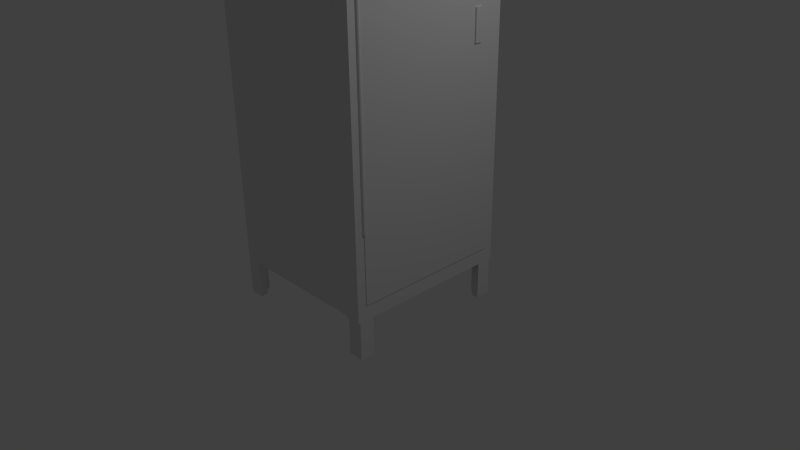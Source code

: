 # Source: locker_v2.blend  (saved by Blender 2.76.0; exported with 4.5.12 LTS)
import bpy
from mathutils import Matrix  # noqa: F401  (used for matrix-valued properties, if any)

bpy.ops.wm.read_factory_settings(use_empty=True)
scene = bpy.context.scene
scene.name = 'Scene'

# ---- collections
col_collection_1 = bpy.data.collections.new('Collection 1'); scene.collection.children.link(col_collection_1)

# ---- materials (node trees are filled in below, after node groups)
mat_material = bpy.data.materials.new('Material')
mat_material.alpha_threshold = 0.0
mat_material.use_transparent_shadow = False
mat_material.roughness = 0.5
mat_material.line_color = (0.0, 0.0, 0.0, 1.0)

# ---- material node trees

# ---- world
world_world = bpy.data.worlds.new('World'); scene.world = world_world
world_world.color = (0.05088, 0.05088, 0.05088)
world_world.use_sun_shadow = False
world_world.sun_shadow_jitter_overblur = 0.0
world_world.cycles.sampling_method = 'MANUAL'
world_world.cycles.sample_map_resolution = 256

# ---- cameras
cam_camera = bpy.data.cameras.new('Camera')
cam_camera.clip_end = 100.0
cam_camera.lens = 35.0
cam_camera.sensor_width = 32.0
cam_camera.sensor_height = 18.0
cam_camera.ortho_scale = 7.314
cam_camera.dof.focus_distance = 0.0
cam_camera.dof.aperture_fstop = 128.0

# ---- lights
light_lamp = bpy.data.lights.new('Lamp', 'POINT')
light_lamp.transmission_factor = 0.0
light_lamp.cutoff_distance = 30.0
light_lamp.energy = 100.0
light_lamp.shadow_buffer_clip_start = 1.001
light_lamp.shadow_soft_size = 0.1
light_lamp.shadow_maximum_resolution = 0.006
light_lamp.use_absolute_resolution = True
light_lamp.cycles.use_multiple_importance_sampling = False

# ---- meshes
me_cube_011 = bpy.data.meshes.new('Cube.011')
me_cube_011.from_pydata([(-1.0, -1.0, -1.0), (-1.0, -1.0, 1.0), (-1.0, 1.0, -1.0), (-1.0, 1.0, 1.0), (1.0, -1.0, -1.0), (1.0, -1.0, 1.0), (1.0, 1.0, -1.0), (1.0, 1.0, 1.0)], [], [(1, 3, 2, 0), (3, 7, 6, 2), (7, 5, 4, 6), (5, 1, 0, 4), (0, 2, 6, 4), (5, 7, 3, 1)])
me_cube_011.use_remesh_preserve_volume = False
me_cube_011.use_remesh_preserve_attributes = False
me_cube_011.use_mirror_vertex_groups = False
me_cube_011.update()
me_cylinder = bpy.data.meshes.new('Cylinder')
me_cylinder.from_pydata([(0.0, 1.0, -1.0), (0.0, 1.0, 1.0), (0.1951, 0.9808, -1.0), (0.1951, 0.9808, 1.0), (0.3827, 0.9239, -1.0), (0.3827, 0.9239, 1.0), (0.5556, 0.8315, -1.0), (0.5556, 0.8315, 1.0), (0.7071, 0.7071, -1.0), (0.7071, 0.7071, 1.0), (0.8315, 0.5556, -1.0), (0.8315, 0.5556, 1.0), (0.9239, 0.3827, -1.0), (0.9239, 0.3827, 1.0), (0.9808, 0.1951, -1.0), (0.9808, 0.1951, 1.0), (1.0, 7.55e-08, -1.0), (1.0, 7.55e-08, 1.0), (0.9808, -0.1951, -1.0), (0.9808, -0.1951, 1.0), (0.9239, -0.3827, -1.0), (0.9239, -0.3827, 1.0), (0.8315, -0.5556, -1.0), (0.8315, -0.5556, 1.0), (0.7071, -0.7071, -1.0), (0.7071, -0.7071, 1.0), (0.5556, -0.8315, -1.0), (0.5556, -0.8315, 1.0), (0.3827, -0.9239, -1.0), (0.3827, -0.9239, 1.0), (0.1951, -0.9808, -1.0), (0.1951, -0.9808, 1.0), (-3.258e-07, -1.0, -1.0), (-3.258e-07, -1.0, 1.0), (-0.1951, -0.9808, -1.0), (-0.1951, -0.9808, 1.0), (-0.3827, -0.9239, -1.0), (-0.3827, -0.9239, 1.0), (-0.5556, -0.8315, -1.0), (-0.5556, -0.8315, 1.0), (-0.7071, -0.7071, -1.0), (-0.7071, -0.7071, 1.0), (-0.8315, -0.5556, -1.0), (-0.8315, -0.5556, 1.0), (-0.9239, -0.3827, -1.0), (-0.9239, -0.3827, 1.0), (-0.9808, -0.1951, -1.0), (-0.9808, -0.1951, 1.0), (-1.0, 9.656e-07, -1.0), (-1.0, 9.656e-07, 1.0), (-0.9808, 0.1951, -1.0), (-0.9808, 0.1951, 1.0), (-0.9239, 0.3827, -1.0), (-0.9239, 0.3827, 1.0), (-0.8315, 0.5556, -1.0), (-0.8315, 0.5556, 1.0), (-0.7071, 0.7071, -1.0), (-0.7071, 0.7071, 1.0), (-0.5556, 0.8315, -1.0), (-0.5556, 0.8315, 1.0), (-0.3827, 0.9239, -1.0), (-0.3827, 0.9239, 1.0), (-0.1951, 0.9808, -1.0), (-0.1951, 0.9808, 1.0)], [], [(0, 1, 3, 2), (2, 3, 5, 4), (4, 5, 7, 6), (6, 7, 9, 8), (8, 9, 11, 10), (10, 11, 13, 12), (12, 13, 15, 14), (14, 15, 17, 16), (16, 17, 19, 18), (18, 19, 21, 20), (20, 21, 23, 22), (22, 23, 25, 24), (24, 25, 27, 26), (26, 27, 29, 28), (28, 29, 31, 30), (30, 31, 33, 32), (32, 33, 35, 34), (34, 35, 37, 36), (36, 37, 39, 38), (38, 39, 41, 40), (40, 41, 43, 42), (42, 43, 45, 44), (44, 45, 47, 46), (46, 47, 49, 48), (48, 49, 51, 50), (50, 51, 53, 52), (52, 53, 55, 54), (54, 55, 57, 56), (56, 57, 59, 58), (58, 59, 61, 60), (3, 1, 63, 61, 59, 57, 55, 53, 51, 49, 47, 45, 43, 41, 39, 37, 35, 33, 31, 29, 27, 25, 23, 21, 19, 17, 15, 13, 11, 9, 7, 5), (62, 63, 1, 0), (60, 61, 63, 62), (0, 2, 4, 6, 8, 10, 12, 14, 16, 18, 20, 22, 24, 26, 28, 30, 32, 34, 36, 38, 40, 42, 44, 46, 48, 50, 52, 54, 56, 58, 60, 62)])
me_cylinder.use_remesh_preserve_volume = False
me_cylinder.use_remesh_preserve_attributes = False
me_cylinder.use_mirror_vertex_groups = False
me_cylinder.update()
me_cube_010 = bpy.data.meshes.new('Cube.010')
me_cube_010.from_pydata([(-1.0, -1.0, 1.0), (-1.0, 1.0, 1.0), (-1.0, 0.2, 0.7411), (-1.0, 0.2, 0.7589), (-1.0, 0.2, 0.7768), (-1.0, 0.2, 0.7946), (-1.0, 0.2, 0.8125), (-1.0, 0.2, 0.8304), (-1.0, -0.2, 0.8304), (-1.0, -0.2, 0.8125), (-1.0, -0.2, 0.7946), (-1.0, -0.2, 0.7768), (-1.0, -0.2, 0.7589), (-1.0, -0.2, 0.7411), (1.0, -1.0, 1.0), (1.0, 1.0, 1.0), (-1.0, -1.0, -1.0), (-1.0, 1.0, -1.0), (1.0, 0.2, 0.7411), (1.0, 0.2, 0.7589), (1.0, 0.2, 0.7768), (1.0, 0.2, 0.7946), (1.0, -0.2, 0.7946), (1.0, -0.2, 0.7768), (1.0, -0.2, 0.7589), (1.0, -0.2, 0.7411), (1.0, -1.0, -1.0), (1.0, 0.2, 0.8125), (1.0, -0.2, 0.8125), (1.0, -0.2, 0.8304), (1.0, 0.2, 0.8304), (1.0, 1.0, -1.0)], [], [(0, 1, 2, 3, 4, 5, 6, 7, 8), (0, 8, 9, 6, 5, 10), (0, 10, 11, 4, 3, 12, 13), (14, 15, 1, 0), (16, 0, 13, 2, 1, 17), (3, 2, 18, 19), (5, 4, 20, 21), (10, 5, 21, 22), (22, 23, 11, 10), (23, 20, 4, 11), (12, 3, 19, 24), (24, 25, 13, 12), (14, 0, 16, 26), (14, 22, 21, 27, 28, 29), (14, 29, 30, 27, 21, 20, 19, 18, 15), (1, 15, 31, 17), (16, 17, 31, 26), (25, 18, 2, 13), (14, 24, 19, 20, 23, 22), (26, 31, 15, 18, 25, 24, 14), (29, 28, 9, 8), (8, 7, 30, 29), (28, 27, 6, 9), (7, 6, 27, 30)])
me_cube_010.use_remesh_preserve_volume = False
me_cube_010.use_remesh_preserve_attributes = False
me_cube_010.use_mirror_vertex_groups = False
me_cube_010.update()
me_cube_002 = bpy.data.meshes.new('Cube.002')
me_cube_002.from_pydata([(-1.0, -0.8182, -1.0), (-1.0, -0.8182, -1.167), (-1.0, -1.0, -1.167), (1.0, -1.0, -1.167), (0.0, -0.9091, -1.0), (0.0, -0.8182, -1.0), (0.0, -0.9091, -1.167), (0.0, -0.8182, -1.167), (1.0, -0.9091, -1.167), (-1.0, 0.8182, -1.0), (-1.0, 1.0, -1.167), (-1.0, 0.8182, -1.167), (0.0, 0.8182, -1.0), (0.0, 0.9091, -1.0), (1.0, 0.9091, -1.0), (1.0, 1.0, -1.167), (1.0, 0.9091, -1.167), (0.0, 0.9091, -1.167), (0.0, 0.8182, -1.167), (21.0, -1.0, -1.0), (19.0, -1.0, -1.0), (19.0, -1.0, -1.167), (21.0, -1.0, -1.167), (21.0, -0.8182, -1.0), (21.0, -0.8182, -1.167), (20.0, -0.8182, -1.0), (20.0, -0.9091, -1.0), (19.0, -0.9091, -1.0), (19.0, -0.9091, -1.167), (20.0, -0.9091, -1.167), (20.0, -0.8182, -1.167), (21.0, 0.8182, -1.0), (21.0, 0.8182, -1.167), (21.0, 1.0, -1.167), (19.0, 1.0, -1.0), (19.0, 1.0, -1.167), (20.0, 0.9091, -1.0), (20.0, 0.8182, -1.0), (20.0, 0.8182, -1.167), (20.0, 0.9091, -1.167), (19.0, 0.9091, -1.167), (19.0, 0.9091, -1.0), (19.0, -0.9091, 1.0), (19.0, -1.0, 1.0), (19.0, -1.023, 1.017), (19.0, 1.023, 1.017), (19.0, 1.0, 1.0), (19.0, 0.9091, 1.0), (21.0, -0.9091, 1.0), (19.0, 1.023, -1.0), (19.0, -1.023, -1.0), (21.0, -1.023, 1.017), (21.0, 1.023, 1.017), (21.0, 0.9091, 1.0), (21.0, -1.0, 1.0), (21.0, 1.023, -1.0), (21.0, -1.023, -1.0), (21.0, 1.0, 1.0), (1.0, -0.9091, 0.9333), (1.0, 0.9091, 0.9333), (1.0, 0.9091, 1.0), (21.0, -0.9091, 0.9333), (21.0, 0.9091, 0.9333), (1.0, -0.9091, 1.0), (-1.0, -1.0, -1.0), (-1.0, -1.0, 1.0), (-1.0, 1.0, -1.0), (-1.0, 1.0, 1.0), (1.0, -1.0, -1.0), (1.0, -1.0, 1.0), (1.0, 1.0, -1.0), (1.0, 1.0, 1.0), (1.0, 0.9091, -1.0), (1.0, 0.9091, 1.0), (1.0, 1.0, 1.0), (21.0, 0.9091, -1.0), (21.0, 0.9091, 1.0), (21.0, 1.0, -1.0), (21.0, 1.0, 1.0), (21.0, 0.9091, -1.0), (21.0, -0.9091, -1.0), (1.0, -0.9091, -1.0), (21.0, 0.9091, -0.9333), (21.0, -0.9091, -0.9333), (1.0, -0.9091, -0.9333), (1.0, 0.9091, -0.9333)], [], [(6, 2, 1, 7), (6, 8, 3, 2), (5, 4, 6, 7), (7, 1, 0, 5), (11, 10, 15, 16, 17, 18), (13, 12, 18, 17), (14, 13, 17, 16), (12, 9, 11, 18), (19, 20, 21, 22), (23, 19, 22, 24), (20, 19, 23, 25, 26, 27), (20, 27, 28, 21), (28, 29, 30, 24, 22, 21), (26, 25, 30, 29), (27, 26, 29, 28), (30, 25, 23, 24), (38, 39, 33, 32), (40, 41, 34, 35), (35, 33, 39, 40), (37, 36, 39, 38), (36, 41, 40, 39), (32, 31, 37, 38), (51, 52, 45, 44), (45, 52, 55, 49), (50, 49, 55, 56), (51, 44, 50, 56), (57, 53, 47, 46), (58, 59, 62, 61), (65, 67, 66, 64), (67, 71, 70, 66), (71, 69, 68, 70), (69, 65, 64, 68), (64, 66, 70, 68), (69, 71, 67, 65), (78, 76, 75, 77), (76, 73, 72, 75), (76, 78, 74, 73), (82, 85, 84, 83), (79, 82, 83, 80), (80, 83, 84, 81), (42, 43, 44, 45, 46, 47), (53, 48, 42, 47), (48, 53, 52, 51, 54), (43, 42, 48, 54), (63, 60, 59, 58), (60, 53, 62, 59), (53, 48, 61, 62), (48, 63, 58, 61), (48, 53, 60, 63), (69, 63, 81, 68), (63, 48, 80, 81), (54, 48, 63, 69), (73, 74, 70, 72), (74, 78, 77, 70), (72, 70, 77, 75), (64, 0, 1, 2), (68, 64, 2, 3), (4, 5, 0, 64), (3, 8, 81, 68), (4, 64, 68, 81), (4, 81, 8, 6), (9, 66, 10, 11), (12, 13, 14, 70, 66, 9), (66, 70, 15, 10), (70, 14, 16, 15), (77, 31, 32, 33), (34, 77, 33, 35), (31, 77, 36, 37), (41, 36, 77, 34), (46, 45, 49, 50, 44, 43, 20, 34), (54, 19, 20, 43), (79, 80, 81, 14), (81, 84, 85, 14), (82, 79, 14, 85), (54, 51, 56, 55, 52, 53, 57, 77, 19), (46, 34, 77, 57), (34, 20, 19, 77), (48, 54, 19, 80), (54, 69, 68, 19), (68, 81, 80, 19)])
me_cube_002.materials.append(mat_material)
me_cube_002.use_remesh_preserve_volume = False
me_cube_002.use_remesh_preserve_attributes = False
me_cube_002.use_mirror_vertex_groups = False
me_cube_002.update()

# ---- objects
ob_cube_002 = bpy.data.objects.new('Cube.002', me_cube_011)
ob_door_hinge = bpy.data.objects.new('Door_Hinge', me_cylinder)
ob_cube = bpy.data.objects.new('Cube', me_cube_010)
ob_cube_001 = bpy.data.objects.new('Cube.001', me_cube_002)
ob_lamp = bpy.data.objects.new('Lamp', light_lamp)
ob_camera = bpy.data.objects.new('Camera', cam_camera)

# ---- transforms, parenting, visibility, modifiers, constraints
ob_cube_002.location = (1.02, 0.75, 3.0)
ob_cube_002.scale = (0.01, 0.05, 0.2)
ob_cube_002.lock_location = (False, True, True)
ob_cube_002.lineart.crease_threshold = 0.0
ob_door_hinge.location = (1.0, -1.0, 3.0)
ob_door_hinge.scale = (0.025, 0.025, 2.0)
ob_door_hinge.lineart.crease_threshold = 0.0
ob_cube.location = (1.0, 0.0, 2.9)
ob_cube.scale = (0.01, 1.0, 2.8)
ob_cube.lock_location = (False, False, True)
ob_cube.lock_rotation = (True, True, False)
ob_cube.lock_scale = (True, True, True)
ob_cube.lineart.crease_threshold = 0.0
_c = ob_cube.constraints.new('LOCKED_TRACK'); _c.name = 'Locked Track'
_c.active = False
_c.target = ob_door_hinge
_c = ob_cube.constraints.new('LIMIT_DISTANCE'); _c.name = 'Limit Distance'
_c.target = ob_door_hinge
_c.distance = 1.005
ob_cube_001.location = (-1.1, -1.192e-07, 2.9)
ob_cube_001.scale = (0.1, 1.1, 3.0)
ob_cube_001.lock_location = (True, True, True)
ob_cube_001.lineart.crease_threshold = 0.0
ob_lamp.location = (4.076, 1.005, 5.904)
ob_lamp.rotation_euler = (0.6503, 0.05522, 1.866)
ob_lamp.lock_rotations_4d = False
ob_lamp.empty_display_type = 'ARROWS'
ob_lamp.color = (0.0, 0.0, 0.0, 0.0)
ob_lamp.lineart.crease_threshold = 0.0
ob_camera.location = (7.481, -6.508, 5.344)
ob_camera.rotation_euler = (1.109, 0.01082, 0.8149)
ob_camera.lock_rotations_4d = False
ob_camera.empty_display_type = 'ARROWS'
ob_camera.color = (0.0, 0.0, 0.0, 0.0)
ob_camera.display_type = 'WIRE'
ob_camera.lineart.crease_threshold = 0.0

# ---- collection membership
col_collection_1.objects.link(ob_cube_002)
col_collection_1.objects.link(ob_door_hinge)
col_collection_1.objects.link(ob_cube)
col_collection_1.objects.link(ob_cube_001)
col_collection_1.objects.link(ob_lamp)
col_collection_1.objects.link(ob_camera)

# ---- scene / render settings (as saved in the file)
scene.camera = ob_camera
scene.frame_start = 1; scene.frame_end = 250; scene.frame_set(1)
scene.render.engine = 'BLENDER_EEVEE_NEXT'
scene.render.resolution_percentage = 50
scene.render.dither_intensity = 0.0
scene.cycles.use_denoising = False
scene.cycles.samples = 10
scene.cycles.sampling_pattern = 'TABULATED_SOBOL'
scene.cycles.light_sampling_threshold = 0.0
scene.cycles.use_adaptive_sampling = False
scene.cycles.use_light_tree = False
scene.cycles.blur_glossy = 0.0
scene.cycles.pixel_filter_type = 'GAUSSIAN'
scene.cycles.sample_clamp_indirect = 0.0
scene.view_settings.view_transform = 'Standard'
bpy.context.view_layer.update()
